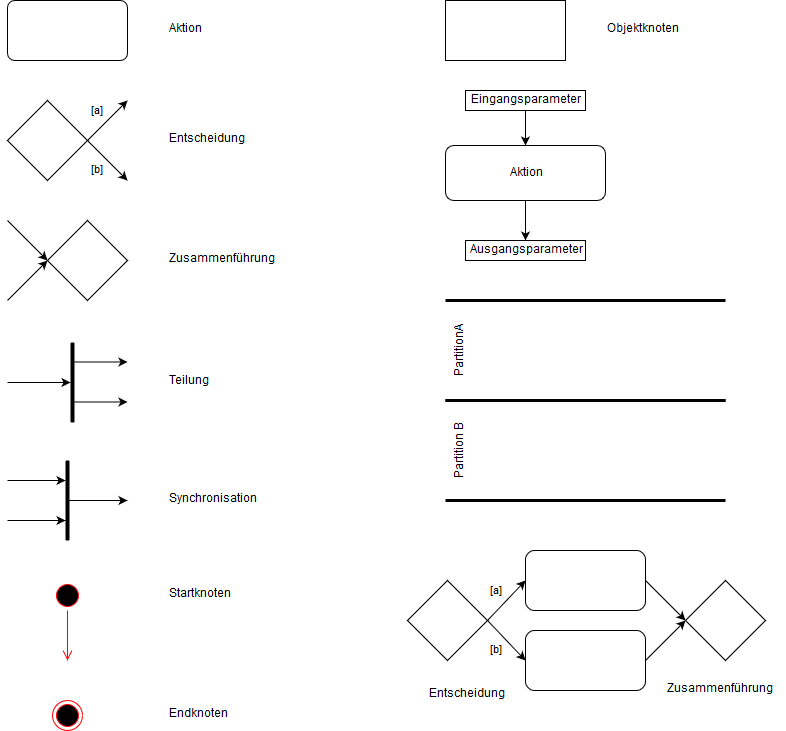

The diagram above was exported from draw.io. Its source (the exported page's mxGraphModel, read from the mxfile embedded in the PNG):
<mxGraphModel dx="872" dy="439" grid="1" gridSize="10" guides="1" tooltips="1" connect="1" arrows="1" fold="1" page="1" pageScale="1" pageWidth="827" pageHeight="1169" background="#ffffff" math="0" shadow="0">
  <root>
    <mxCell id="0" />
    <mxCell id="1" parent="0" />
    <mxCell id="4" value="" style="rounded=1;whiteSpace=wrap;html=1;arcSize=12;" parent="1" vertex="1">
      <mxGeometry x="40" y="20" width="120" height="60" as="geometry" />
    </mxCell>
    <mxCell id="5" value="" style="rhombus;whiteSpace=wrap;html=1;" parent="1" vertex="1">
      <mxGeometry x="40" y="120" width="80" height="80" as="geometry" />
    </mxCell>
    <mxCell id="6" value="&lt;div&gt;[a]&lt;/div&gt;" style="endArrow=classic;html=1;exitX=1;exitY=0.5;" parent="1" source="5" edge="1">
      <mxGeometry y="14" width="50" height="50" relative="1" as="geometry">
        <mxPoint x="140" y="150" as="sourcePoint" />
        <mxPoint x="160" y="120" as="targetPoint" />
        <mxPoint as="offset" />
      </mxGeometry>
    </mxCell>
    <mxCell id="7" value="[b]" style="endArrow=classic;html=1;exitX=1;exitY=0.5;" parent="1" source="5" edge="1">
      <mxGeometry y="-14" width="50" height="50" relative="1" as="geometry">
        <mxPoint x="120" y="150" as="sourcePoint" />
        <mxPoint x="160" y="200" as="targetPoint" />
        <Array as="points" />
        <mxPoint as="offset" />
      </mxGeometry>
    </mxCell>
    <mxCell id="8" value="" style="rhombus;whiteSpace=wrap;html=1;" parent="1" vertex="1">
      <mxGeometry x="80" y="240" width="80" height="80" as="geometry" />
    </mxCell>
    <mxCell id="9" value="" style="endArrow=classic;html=1;" parent="1" edge="1">
      <mxGeometry width="50" height="50" relative="1" as="geometry">
        <mxPoint x="40" y="320" as="sourcePoint" />
        <mxPoint x="80" y="280" as="targetPoint" />
      </mxGeometry>
    </mxCell>
    <mxCell id="10" value="" style="endArrow=classic;html=1;" parent="1" edge="1">
      <mxGeometry width="50" height="50" relative="1" as="geometry">
        <mxPoint x="40" y="240" as="sourcePoint" />
        <mxPoint x="80" y="280" as="targetPoint" />
      </mxGeometry>
    </mxCell>
    <mxCell id="21" value="" style="edgeStyle=orthogonalEdgeStyle;rounded=0;html=1;jettySize=auto;orthogonalLoop=1;" parent="1" source="13" edge="1">
      <mxGeometry relative="1" as="geometry">
        <mxPoint x="160" y="520" as="targetPoint" />
      </mxGeometry>
    </mxCell>
    <mxCell id="13" value="" style="line;strokeWidth=4;direction=south;html=1;perimeter=backbonePerimeter;points=[];outlineConnect=0;" parent="1" vertex="1">
      <mxGeometry x="95" y="480" width="10" height="80" as="geometry" />
    </mxCell>
    <mxCell id="15" value="" style="endArrow=classic;html=1;" parent="1" target="13" edge="1">
      <mxGeometry width="50" height="50" relative="1" as="geometry">
        <mxPoint x="40" y="500" as="sourcePoint" />
        <mxPoint x="105" y="500" as="targetPoint" />
        <Array as="points" />
      </mxGeometry>
    </mxCell>
    <mxCell id="16" value="" style="endArrow=classic;html=1;" parent="1" target="13" edge="1">
      <mxGeometry width="50" height="50" relative="1" as="geometry">
        <mxPoint x="40" y="540" as="sourcePoint" />
        <mxPoint x="80" y="570" as="targetPoint" />
      </mxGeometry>
    </mxCell>
    <mxCell id="25" value="" style="edgeStyle=orthogonalEdgeStyle;rounded=0;html=1;jettySize=auto;orthogonalLoop=1;" parent="1" target="26" edge="1">
      <mxGeometry relative="1" as="geometry">
        <mxPoint x="100" y="402" as="targetPoint" />
        <mxPoint x="40" y="402" as="sourcePoint" />
        <Array as="points" />
      </mxGeometry>
    </mxCell>
    <mxCell id="26" value="" style="line;strokeWidth=4;direction=south;html=1;perimeter=backbonePerimeter;points=[];outlineConnect=0;" parent="1" vertex="1">
      <mxGeometry x="100" y="362" width="10" height="80" as="geometry" />
    </mxCell>
    <mxCell id="27" value="" style="endArrow=classic;html=1;" parent="1" source="26" edge="1">
      <mxGeometry width="50" height="50" relative="1" as="geometry">
        <mxPoint x="110" y="382" as="sourcePoint" />
        <mxPoint x="160" y="381.5" as="targetPoint" />
        <Array as="points" />
      </mxGeometry>
    </mxCell>
    <mxCell id="28" value="" style="endArrow=classic;html=1;" parent="1" source="26" edge="1">
      <mxGeometry width="50" height="50" relative="1" as="geometry">
        <mxPoint x="105" y="421.5" as="sourcePoint" />
        <mxPoint x="160" y="421.5" as="targetPoint" />
      </mxGeometry>
    </mxCell>
    <mxCell id="29" value="" style="ellipse;html=1;shape=startState;fillColor=#000000;strokeColor=#ff0000;" parent="1" vertex="1">
      <mxGeometry x="85" y="600" width="30" height="30" as="geometry" />
    </mxCell>
    <mxCell id="30" value="" style="edgeStyle=orthogonalEdgeStyle;html=1;verticalAlign=bottom;endArrow=open;endSize=8;strokeColor=#ff0000;" parent="1" source="29" edge="1">
      <mxGeometry relative="1" as="geometry">
        <mxPoint x="100" y="680" as="targetPoint" />
      </mxGeometry>
    </mxCell>
    <mxCell id="31" value="" style="ellipse;html=1;shape=endState;fillColor=#000000;strokeColor=#ff0000;" parent="1" vertex="1">
      <mxGeometry x="85" y="720" width="30" height="30" as="geometry" />
    </mxCell>
    <mxCell id="32" value="Entscheidung" style="text;html=1;resizable=0;points=[];autosize=1;align=left;verticalAlign=top;spacingTop=-4;" parent="1" vertex="1">
      <mxGeometry x="200" y="150" width="90" height="20" as="geometry" />
    </mxCell>
    <mxCell id="35" value="&lt;div&gt;Aktion&lt;/div&gt;" style="text;html=1;resizable=0;points=[];autosize=1;align=left;verticalAlign=top;spacingTop=-4;" parent="1" vertex="1">
      <mxGeometry x="200" y="40" width="50" height="20" as="geometry" />
    </mxCell>
    <mxCell id="36" value="Zusammenführung" style="text;html=1;resizable=0;points=[];autosize=1;align=left;verticalAlign=top;spacingTop=-4;" parent="1" vertex="1">
      <mxGeometry x="200" y="270" width="120" height="20" as="geometry" />
    </mxCell>
    <mxCell id="37" value="&lt;div&gt;Teilung&lt;/div&gt;" style="text;html=1;resizable=0;points=[];autosize=1;align=left;verticalAlign=top;spacingTop=-4;" parent="1" vertex="1">
      <mxGeometry x="200" y="392" width="60" height="20" as="geometry" />
    </mxCell>
    <mxCell id="38" value="Synchronisation" style="text;html=1;resizable=0;points=[];autosize=1;align=left;verticalAlign=top;spacingTop=-4;" parent="1" vertex="1">
      <mxGeometry x="200" y="510" width="100" height="20" as="geometry" />
    </mxCell>
    <mxCell id="39" value="&lt;div&gt;Startknoten&lt;/div&gt;" style="text;html=1;resizable=0;points=[];autosize=1;align=left;verticalAlign=top;spacingTop=-4;" parent="1" vertex="1">
      <mxGeometry x="200" y="605" width="80" height="20" as="geometry" />
    </mxCell>
    <mxCell id="40" value="Endknoten" style="text;html=1;resizable=0;points=[];autosize=1;align=left;verticalAlign=top;spacingTop=-4;" parent="1" vertex="1">
      <mxGeometry x="200" y="725" width="70" height="20" as="geometry" />
    </mxCell>
    <mxCell id="50" value="" style="edgeStyle=orthogonalEdgeStyle;rounded=0;html=1;jettySize=auto;orthogonalLoop=1;entryX=0.5;entryY=0;" parent="1" source="42" target="57" edge="1">
      <mxGeometry relative="1" as="geometry">
        <mxPoint x="558" y="260" as="targetPoint" />
      </mxGeometry>
    </mxCell>
    <mxCell id="42" value="&lt;div&gt;Aktion&lt;/div&gt;" style="rounded=1;whiteSpace=wrap;html=1;" parent="1" vertex="1">
      <mxGeometry x="478" y="165" width="160" height="55" as="geometry" />
    </mxCell>
    <mxCell id="48" value="" style="edgeStyle=orthogonalEdgeStyle;rounded=0;html=1;jettySize=auto;orthogonalLoop=1;exitX=0.5;exitY=1;" parent="1" source="58" target="42" edge="1">
      <mxGeometry relative="1" as="geometry">
        <mxPoint x="558" y="130" as="sourcePoint" />
      </mxGeometry>
    </mxCell>
    <mxCell id="54" value="" style="rounded=0;whiteSpace=wrap;html=1;" parent="1" vertex="1">
      <mxGeometry x="478" y="20" width="120" height="60" as="geometry" />
    </mxCell>
    <mxCell id="56" value="&lt;div&gt;Objektknoten&lt;/div&gt;" style="text;html=1;resizable=0;points=[];autosize=1;align=left;verticalAlign=top;spacingTop=-4;" parent="1" vertex="1">
      <mxGeometry x="638" y="40" width="90" height="20" as="geometry" />
    </mxCell>
    <mxCell id="57" value="&lt;div&gt;Ausgangsparameter&lt;/div&gt;" style="rounded=0;whiteSpace=wrap;html=1;" vertex="1" parent="1">
      <mxGeometry x="498" y="260" width="120" height="20" as="geometry" />
    </mxCell>
    <mxCell id="58" value="Eingangsparameter" style="rounded=0;whiteSpace=wrap;html=1;" vertex="1" parent="1">
      <mxGeometry x="498" y="110" width="120" height="20" as="geometry" />
    </mxCell>
    <mxCell id="59" value="&lt;div&gt;PartitionA&lt;/div&gt;" style="html=1;shape=mxgraph.sysml.actPart;strokeWidth=3;verticalAlign=top;rotation=-90;whiteSpace=wrap;fillColor=#ffffff;gradientColor=none;" vertex="1" parent="1">
      <mxGeometry x="568" y="230" width="100" height="280" as="geometry" />
    </mxCell>
    <mxCell id="61" value="Partition B" style="html=1;shape=mxgraph.sysml.actPart;strokeWidth=3;verticalAlign=top;rotation=-90;whiteSpace=wrap;" vertex="1" parent="1">
      <mxGeometry x="568" y="330" width="100" height="280" as="geometry" />
    </mxCell>
    <mxCell id="62" value="" style="rhombus;whiteSpace=wrap;html=1;" vertex="1" parent="1">
      <mxGeometry x="440" y="600" width="80" height="80" as="geometry" />
    </mxCell>
    <mxCell id="63" value="&lt;div&gt;[a]&lt;/div&gt;" style="endArrow=classic;html=1;exitX=1;exitY=0.5;entryX=0;entryY=0.5;" edge="1" source="62" parent="1" target="67">
      <mxGeometry y="14" width="50" height="50" relative="1" as="geometry">
        <mxPoint x="540" y="630" as="sourcePoint" />
        <mxPoint x="560" y="600" as="targetPoint" />
        <mxPoint as="offset" />
      </mxGeometry>
    </mxCell>
    <mxCell id="64" value="[b]" style="endArrow=classic;html=1;exitX=1;exitY=0.5;entryX=0;entryY=0.5;" edge="1" source="62" parent="1" target="68">
      <mxGeometry y="-14" width="50" height="50" relative="1" as="geometry">
        <mxPoint x="520" y="630" as="sourcePoint" />
        <mxPoint x="560" y="680" as="targetPoint" />
        <Array as="points" />
        <mxPoint as="offset" />
      </mxGeometry>
    </mxCell>
    <mxCell id="65" value="Entscheidung" style="text;html=1;resizable=0;points=[];autosize=1;align=left;verticalAlign=top;spacingTop=-4;" vertex="1" parent="1">
      <mxGeometry x="460" y="705" width="90" height="20" as="geometry" />
    </mxCell>
    <mxCell id="67" value="" style="rounded=1;whiteSpace=wrap;html=1;fillColor=#ffffff;gradientColor=none;" vertex="1" parent="1">
      <mxGeometry x="558" y="570" width="120" height="60" as="geometry" />
    </mxCell>
    <mxCell id="68" value="" style="rounded=1;whiteSpace=wrap;html=1;fillColor=#ffffff;gradientColor=none;" vertex="1" parent="1">
      <mxGeometry x="558" y="650" width="120" height="60" as="geometry" />
    </mxCell>
    <mxCell id="69" value="" style="rhombus;whiteSpace=wrap;html=1;" vertex="1" parent="1">
      <mxGeometry x="718" y="600" width="80" height="80" as="geometry" />
    </mxCell>
    <mxCell id="70" value="" style="endArrow=classic;html=1;exitX=1;exitY=0.5;entryX=0;entryY=0.5;" edge="1" parent="1" source="68" target="69">
      <mxGeometry width="50" height="50" relative="1" as="geometry">
        <mxPoint x="678" y="680" as="sourcePoint" />
        <mxPoint x="718" y="650" as="targetPoint" />
      </mxGeometry>
    </mxCell>
    <mxCell id="71" value="" style="endArrow=classic;html=1;exitX=1;exitY=0.5;entryX=0;entryY=0.5;" edge="1" parent="1" source="67" target="69">
      <mxGeometry width="50" height="50" relative="1" as="geometry">
        <mxPoint x="678" y="600" as="sourcePoint" />
        <mxPoint x="718" y="640" as="targetPoint" />
      </mxGeometry>
    </mxCell>
    <mxCell id="72" value="Zusammenführung" style="text;html=1;resizable=0;points=[];autosize=1;align=left;verticalAlign=top;spacingTop=-4;" vertex="1" parent="1">
      <mxGeometry x="698" y="700" width="120" height="20" as="geometry" />
    </mxCell>
  </root>
</mxGraphModel>